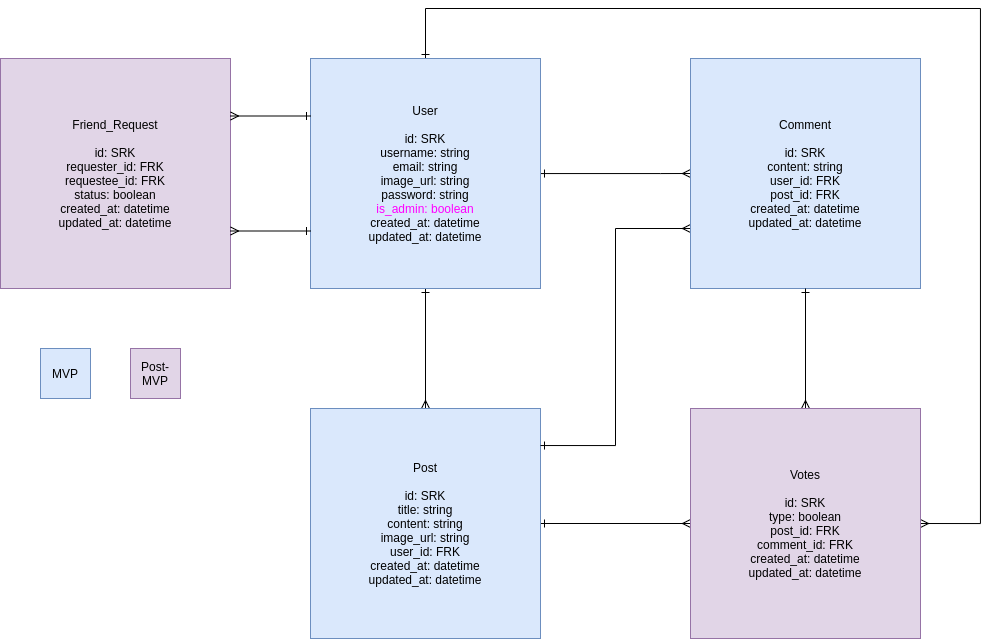

The diagram above was exported from draw.io. Its source (the exported page's mxGraphModel, read from the mxfile embedded in the PNG):
<mxGraphModel dx="1673" dy="1966" grid="1" gridSize="10" guides="1" tooltips="1" connect="1" arrows="1" fold="1" page="1" pageScale="1" pageWidth="850" pageHeight="1100" math="0" shadow="0">
  <root>
    <mxCell id="0" />
    <mxCell id="1" parent="0" />
    <mxCell id="MqqPQyhWuiRzGekWk_0c-4" style="edgeStyle=orthogonalEdgeStyle;rounded=0;orthogonalLoop=1;jettySize=auto;html=1;endArrow=ERmany;endFill=0;startArrow=ERone;startFill=0;entryX=0.5;entryY=0;entryDx=0;entryDy=0;" parent="1" source="MqqPQyhWuiRzGekWk_0c-1" target="MqqPQyhWuiRzGekWk_0c-2" edge="1">
      <mxGeometry relative="1" as="geometry">
        <mxPoint x="925" y="330" as="targetPoint" />
      </mxGeometry>
    </mxCell>
    <mxCell id="MqqPQyhWuiRzGekWk_0c-7" style="edgeStyle=orthogonalEdgeStyle;rounded=0;orthogonalLoop=1;jettySize=auto;html=1;startArrow=ERone;startFill=0;endArrow=ERmany;endFill=0;strokeColor=default;labelBackgroundColor=default;fontColor=default;entryX=0;entryY=0.5;entryDx=0;entryDy=0;" parent="1" source="MqqPQyhWuiRzGekWk_0c-1" target="MqqPQyhWuiRzGekWk_0c-3" edge="1">
      <mxGeometry relative="1" as="geometry">
        <mxPoint x="1160" y="500" as="targetPoint" />
        <Array as="points">
          <mxPoint x="1160" y="105" />
          <mxPoint x="1160" y="105" />
        </Array>
      </mxGeometry>
    </mxCell>
    <mxCell id="GRPXCDdHAPT9C9fj_anU-4" style="edgeStyle=orthogonalEdgeStyle;rounded=0;orthogonalLoop=1;jettySize=auto;html=1;labelBackgroundColor=default;fontColor=default;startArrow=ERone;startFill=0;endArrow=ERmany;endFill=0;strokeColor=default;entryX=1;entryY=0.5;entryDx=0;entryDy=0;" edge="1" parent="1" source="MqqPQyhWuiRzGekWk_0c-1" target="GRPXCDdHAPT9C9fj_anU-1">
      <mxGeometry relative="1" as="geometry">
        <mxPoint x="1420" y="413" as="targetPoint" />
        <Array as="points">
          <mxPoint x="925" y="-60" />
          <mxPoint x="1480" y="-60" />
          <mxPoint x="1480" y="455" />
        </Array>
      </mxGeometry>
    </mxCell>
    <mxCell id="MqqPQyhWuiRzGekWk_0c-1" value="User&lt;br&gt;&lt;br&gt;id: SRK&lt;br&gt;username: string&lt;br&gt;email: string&lt;br&gt;image_url: string&lt;br&gt;password: string&lt;br&gt;&lt;font color=&quot;#ff00ff&quot;&gt;is_admin: boolean&lt;br&gt;&lt;/font&gt;created_at: datetime&lt;br&gt;updated_at: datetime" style="whiteSpace=wrap;html=1;aspect=fixed;fillColor=#dae8fc;strokeColor=#6c8ebf;fontColor=default;" parent="1" vertex="1">
      <mxGeometry x="810" y="-10" width="230" height="230" as="geometry" />
    </mxCell>
    <mxCell id="MqqPQyhWuiRzGekWk_0c-5" style="edgeStyle=orthogonalEdgeStyle;rounded=0;orthogonalLoop=1;jettySize=auto;html=1;startArrow=ERone;startFill=0;endArrow=ERmany;endFill=0;strokeColor=default;labelBackgroundColor=default;fontColor=default;entryX=0;entryY=0.5;entryDx=0;entryDy=0;" parent="1" source="MqqPQyhWuiRzGekWk_0c-2" target="GRPXCDdHAPT9C9fj_anU-1" edge="1">
      <mxGeometry relative="1" as="geometry">
        <mxPoint x="1150" y="290" as="targetPoint" />
      </mxGeometry>
    </mxCell>
    <mxCell id="MqqPQyhWuiRzGekWk_0c-2" value="Post&lt;br&gt;&lt;br&gt;id: SRK&lt;br&gt;title: string&lt;br&gt;content: string&lt;br&gt;image_url: string&lt;br&gt;user_id: FRK&lt;br&gt;created_at: datetime&lt;br&gt;updated_at: datetime" style="whiteSpace=wrap;html=1;aspect=fixed;fillColor=#dae8fc;strokeColor=#6c8ebf;fontColor=default;" parent="1" vertex="1">
      <mxGeometry x="810" y="340" width="230" height="230" as="geometry" />
    </mxCell>
    <mxCell id="GRPXCDdHAPT9C9fj_anU-3" style="edgeStyle=orthogonalEdgeStyle;rounded=0;orthogonalLoop=1;jettySize=auto;html=1;entryX=1;entryY=0.161;entryDx=0;entryDy=0;entryPerimeter=0;labelBackgroundColor=default;fontColor=default;startArrow=ERmany;startFill=0;endArrow=ERone;endFill=0;strokeColor=default;" edge="1" parent="1" source="MqqPQyhWuiRzGekWk_0c-3" target="MqqPQyhWuiRzGekWk_0c-2">
      <mxGeometry relative="1" as="geometry">
        <Array as="points">
          <mxPoint x="1115" y="160" />
          <mxPoint x="1115" y="377" />
        </Array>
      </mxGeometry>
    </mxCell>
    <mxCell id="MqqPQyhWuiRzGekWk_0c-3" value="Comment&lt;br&gt;&lt;br&gt;id: SRK&lt;br&gt;content: string&lt;br&gt;user_id: FRK&lt;br&gt;post_id: FRK&lt;br&gt;created_at: datetime&lt;br&gt;updated_at: datetime" style="whiteSpace=wrap;html=1;aspect=fixed;fillColor=#dae8fc;strokeColor=#6c8ebf;fontColor=default;" parent="1" vertex="1">
      <mxGeometry x="1190" y="-10" width="230" height="230" as="geometry" />
    </mxCell>
    <mxCell id="MqqPQyhWuiRzGekWk_0c-8" value="Friend_Request&lt;br&gt;&lt;br&gt;id: SRK&lt;br&gt;requester_id: FRK&lt;br&gt;requestee_id: FRK&lt;br&gt;status: boolean&lt;br&gt;created_at: datetime&lt;br&gt;updated_at: datetime" style="whiteSpace=wrap;html=1;aspect=fixed;fillColor=#e1d5e7;strokeColor=#9673a6;fontColor=default;" parent="1" vertex="1">
      <mxGeometry x="500" y="-10" width="230" height="230" as="geometry" />
    </mxCell>
    <mxCell id="MqqPQyhWuiRzGekWk_0c-9" value="" style="endArrow=ERone;startArrow=ERmany;html=1;rounded=0;exitX=1;exitY=0.75;exitDx=0;exitDy=0;entryX=0;entryY=0.75;entryDx=0;entryDy=0;endFill=0;startFill=0;" parent="1" source="MqqPQyhWuiRzGekWk_0c-8" target="MqqPQyhWuiRzGekWk_0c-1" edge="1">
      <mxGeometry width="50" height="50" relative="1" as="geometry">
        <mxPoint x="940" y="220" as="sourcePoint" />
        <mxPoint x="990" y="170" as="targetPoint" />
      </mxGeometry>
    </mxCell>
    <mxCell id="MqqPQyhWuiRzGekWk_0c-10" value="" style="endArrow=ERmany;startArrow=ERone;html=1;rounded=0;exitX=0;exitY=0.25;exitDx=0;exitDy=0;entryX=1;entryY=0.25;entryDx=0;entryDy=0;endFill=0;startFill=0;strokeColor=default;labelBackgroundColor=default;fontColor=default;" parent="1" source="MqqPQyhWuiRzGekWk_0c-1" target="MqqPQyhWuiRzGekWk_0c-8" edge="1">
      <mxGeometry width="50" height="50" relative="1" as="geometry">
        <mxPoint x="780" y="30" as="sourcePoint" />
        <mxPoint x="860" y="30" as="targetPoint" />
      </mxGeometry>
    </mxCell>
    <mxCell id="GRPXCDdHAPT9C9fj_anU-2" style="edgeStyle=orthogonalEdgeStyle;rounded=0;orthogonalLoop=1;jettySize=auto;html=1;entryX=0.5;entryY=1;entryDx=0;entryDy=0;labelBackgroundColor=default;fontColor=default;startArrow=ERmany;startFill=0;endArrow=ERone;endFill=0;strokeColor=default;" edge="1" parent="1" source="GRPXCDdHAPT9C9fj_anU-1" target="MqqPQyhWuiRzGekWk_0c-3">
      <mxGeometry relative="1" as="geometry" />
    </mxCell>
    <mxCell id="GRPXCDdHAPT9C9fj_anU-1" value="Votes&lt;br&gt;&lt;br&gt;id: SRK&lt;br&gt;type: boolean&lt;br&gt;post_id: FRK&lt;br&gt;comment_id: FRK&lt;br&gt;created_at: datetime&lt;br&gt;updated_at: datetime" style="whiteSpace=wrap;html=1;aspect=fixed;fillColor=#e1d5e7;strokeColor=#9673a6;fontColor=default;" vertex="1" parent="1">
      <mxGeometry x="1190" y="340" width="230" height="230" as="geometry" />
    </mxCell>
    <mxCell id="GRPXCDdHAPT9C9fj_anU-5" value="MVP" style="whiteSpace=wrap;html=1;aspect=fixed;fillColor=#dae8fc;strokeColor=#6c8ebf;fontColor=default;" vertex="1" parent="1">
      <mxGeometry x="540" y="280" width="50" height="50" as="geometry" />
    </mxCell>
    <mxCell id="GRPXCDdHAPT9C9fj_anU-6" value="Post-MVP" style="whiteSpace=wrap;html=1;aspect=fixed;fillColor=#e1d5e7;strokeColor=#9673a6;fontColor=default;" vertex="1" parent="1">
      <mxGeometry x="630" y="280" width="50" height="50" as="geometry" />
    </mxCell>
  </root>
</mxGraphModel>